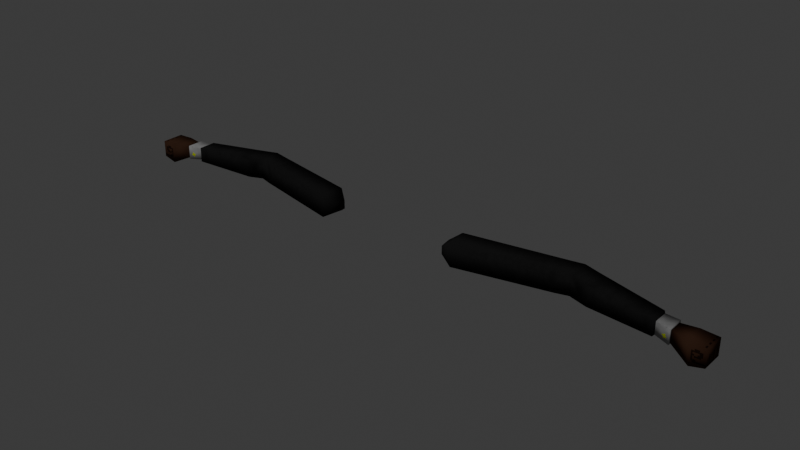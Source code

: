 # Source: arms.blend  (saved by Blender 5.1.29; exported with 4.5.12 LTS)
import bpy
from mathutils import Matrix  # noqa: F401  (used for matrix-valued properties, if any)

bpy.ops.wm.read_factory_settings(use_empty=True)
scene = bpy.context.scene
scene.name = 'Scene'

# ---- collections
col_collection = bpy.data.collections.new('Collection'); scene.collection.children.link(col_collection)

# ---- images (referenced by path relative to the original .blend; pixels are not part of the script)
import os
ASSET_DIR = os.environ.get("B2B_ASSET_DIR", "")  # directory of the original .blend (textures are referenced by path, not embedded)
HERE = os.path.dirname(os.path.abspath(__file__))  # packed textures are extracted next to this script under _unpacked/

def load_image(name, relpath, width, height, colorspace="sRGB"):
    """Load a texture the original file referenced (path relative to the .blend, or extracted next to this script)."""
    p = next((c for c in (os.path.join(HERE, relpath), os.path.join(ASSET_DIR, relpath)) if relpath and os.path.exists(c)), "")
    if p:
        img = bpy.data.images.load(p, check_existing=True)
        img.name = name
    else:  # same state as the original file: an image datablock whose file is absent (Cycles renders it pink)
        img = bpy.data.images.new(name, width, height)
        img.source = "FILE"
        img.filepath = "//" + (relpath or name)
    img.colorspace_settings.name = colorspace
    return img
img_arms = load_image('arms', '_unpacked/arms.42c5e42e.png', 128, 128, 'sRGB')

# ---- materials (node trees are filled in below, after node groups)
mat_arms = bpy.data.materials.new('arms')

# ---- material node trees
mat_arms.use_nodes = True; mat_arms.node_tree.nodes.clear()
_N = mat_arms.node_tree.nodes; _L = mat_arms.node_tree.links
n0 = _N.new('ShaderNodeBsdfPrincipled'); n0.name = 'Principled BSDF'; n0.location = (-200, 100)
n0.inputs[2].default_value = 0.0
n0.inputs[3].default_value = 1.0
n0.inputs[13].default_value = 0.0
n1 = _N.new('ShaderNodeOutputMaterial'); n1.name = 'Material Output'; n1.location = (200, 100)
n2 = _N.new('ShaderNodeTexImage'); n2.name = 'Image Texture'; n2.location = (-490, 80)
n2.image = img_arms
n2.interpolation = 'Closest'
_L.new(n0.outputs[0], n1.inputs[0])
_L.new(n2.outputs[0], n0.inputs[0])
n1.is_active_output = True

# ---- world
world_world = bpy.data.worlds.new('World'); scene.world = world_world
world_world.use_nodes = True; world_world.node_tree.nodes.clear()
_N = world_world.node_tree.nodes; _L = world_world.node_tree.links
n0 = _N.new('ShaderNodeOutputWorld'); n0.name = 'World Output'; n0.location = (200, 100)
n1 = _N.new('ShaderNodeBackground'); n1.name = 'Background'; n1.location = (-200, 100)
n1.inputs[0].default_value = (0.05088, 0.05088, 0.05088, 1.0)
_L.new(n1.outputs[0], n0.inputs[0])
n0.is_active_output = True
world_world.color = (0.05088, 0.05088, 0.05088)
world_world.sun_shadow_jitter_overblur = 0.0

# ---- lights
light_sun = bpy.data.lights.new('Sun', 'SUN')
light_sun.energy = 1.0

# ---- meshes
me_cube = bpy.data.meshes.new('Cube')
me_cube.from_pydata([(0.1985, -0.003092, -0.02071), (0.1985, -0.003092, 0.04), (0.1885, 0.05697, -0.02071), (0.1885, 0.05697, 0.04), (0.1677, 0.005637, -0.001182), (0.1677, 0.005637, 0.02047), (0.1625, 0.03818, -0.001182), (0.1625, 0.03818, 0.02047), (0.6933, 0.03328, -0.02217), (0.6933, 0.03328, 0.01797), (0.6933, 0.08089, -0.02217), (0.6933, 0.08089, 0.01797), (0.5243, 0.05308, 0.03124), (0.5243, 0.1095, 0.03124), (0.5243, 0.1095, -0.0259), (0.5243, 0.05308, -0.0259), (0.6966, 0.03755, -0.01857), (0.6966, 0.03755, 0.01437), (0.6966, 0.07662, -0.01857), (0.6966, 0.07662, 0.01437), (0.7344, 0.03171, -0.01928), (0.7344, 0.027, 0.01506), (0.7344, 0.06774, -0.01928), (0.7344, 0.06774, 0.0111), (0.7865, 0.0135, -0.04379), (0.7774, 0.0135, 0.01273), (0.7865, 0.07284, -0.04379), (0.7774, 0.07284, 0.01273), (0.8233, 0.0135, -0.03462), (0.8233, 0.0135, 0.01013), (0.8233, 0.07284, -0.03462), (0.8233, 0.07284, 0.01013), (0.7344, 0.07244, 0.01506), (0.7344, 0.07244, -0.02325), (0.7344, 0.027, -0.02325), (0.7344, 0.03171, 0.0111), (0.4439, 0.1105, -0.02034), (0.4439, 0.1105, 0.03545), (0.445, 0.05076, -0.02034), (0.445, 0.05076, 0.03545), (0.4784, 0.06029, -0.02029), (0.4784, 0.06029, 0.03483), (0.4784, 0.1184, -0.02029), (0.4784, 0.1184, 0.03483), (-0.1985, -0.003092, -0.02071), (-0.1985, -0.003092, 0.04), (-0.1885, 0.05697, -0.02071), (-0.1885, 0.05697, 0.04), (-0.1677, 0.005637, -0.001182), (-0.1677, 0.005637, 0.02047), (-0.1625, 0.03818, -0.001182), (-0.1625, 0.03818, 0.02047), (-0.6933, 0.03328, -0.02217), (-0.6933, 0.03328, 0.01797), (-0.6933, 0.08089, -0.02217), (-0.6933, 0.08089, 0.01797), (-0.5243, 0.05308, 0.03124), (-0.5243, 0.1095, 0.03124), (-0.5243, 0.1095, -0.0259), (-0.5243, 0.05308, -0.0259), (-0.6966, 0.03755, -0.01857), (-0.6966, 0.03755, 0.01437), (-0.6966, 0.07662, -0.01857), (-0.6966, 0.07662, 0.01437), (-0.7344, 0.03171, -0.01928), (-0.7344, 0.027, 0.01506), (-0.7344, 0.06774, -0.01928), (-0.7344, 0.06774, 0.0111), (-0.7865, 0.0135, -0.04379), (-0.7774, 0.0135, 0.01273), (-0.7865, 0.07284, -0.04379), (-0.7774, 0.07284, 0.01273), (-0.8233, 0.0135, -0.03462), (-0.8233, 0.0135, 0.01013), (-0.8233, 0.07284, -0.03462), (-0.8233, 0.07284, 0.01013), (-0.7344, 0.07244, 0.01506), (-0.7344, 0.07244, -0.02325), (-0.7344, 0.027, -0.02325), (-0.7344, 0.03171, 0.0111), (-0.4439, 0.1105, -0.02034), (-0.4439, 0.1105, 0.03545), (-0.445, 0.05076, -0.02034), (-0.445, 0.05076, 0.03545), (-0.4784, 0.06029, -0.02029), (-0.4784, 0.06029, 0.03483), (-0.4784, 0.1184, -0.02029), (-0.4784, 0.1184, 0.03483)], [], [(1, 3, 7, 5), (13, 12, 9, 11), (38, 39, 1, 0), (37, 3, 1, 39), (4, 5, 7, 6), (2, 0, 4, 6), (3, 2, 6, 7), (0, 1, 5, 4), (11, 9, 17, 19), (14, 13, 11, 10), (12, 15, 8, 9), (15, 14, 10, 8), (16, 18, 33, 34), (10, 11, 19, 18), (9, 8, 16, 17), (8, 10, 18, 16), (23, 35, 25, 27), (19, 17, 21, 32), (18, 19, 32, 33), (17, 16, 34, 21), (25, 24, 28, 29), (22, 23, 27, 26), (35, 20, 24, 25), (20, 22, 26, 24), (30, 31, 29, 28), (24, 26, 30, 28), (27, 25, 29, 31), (26, 27, 31, 30), (22, 33, 32, 23), (20, 34, 33, 22), (21, 35, 23, 32), (35, 21, 34, 20), (2, 36, 38, 0), (2, 3, 37, 36), (36, 37, 43, 42), (36, 42, 40, 38), (40, 42, 14, 15), (41, 40, 15, 12), (42, 43, 13, 14), (43, 41, 12, 13), (43, 37, 39, 41), (40, 41, 39, 38), (45, 49, 51, 47), (57, 55, 53, 56), (82, 44, 45, 83), (81, 83, 45, 47), (48, 50, 51, 49), (46, 50, 48, 44), (47, 51, 50, 46), (44, 48, 49, 45), (55, 63, 61, 53), (58, 54, 55, 57), (56, 53, 52, 59), (59, 52, 54, 58), (60, 78, 77, 62), (54, 62, 63, 55), (53, 61, 60, 52), (52, 60, 62, 54), (67, 71, 69, 79), (63, 76, 65, 61), (62, 77, 76, 63), (61, 65, 78, 60), (69, 73, 72, 68), (66, 70, 71, 67), (79, 69, 68, 64), (64, 68, 70, 66), (74, 72, 73, 75), (68, 72, 74, 70), (71, 75, 73, 69), (70, 74, 75, 71), (66, 67, 76, 77), (64, 66, 77, 78), (65, 76, 67, 79), (79, 64, 78, 65), (46, 44, 82, 80), (46, 80, 81, 47), (80, 86, 87, 81), (80, 82, 84, 86), (84, 59, 58, 86), (85, 56, 59, 84), (86, 58, 57, 87), (87, 57, 56, 85), (87, 85, 83, 81), (84, 82, 83, 85)])
me_cube.polygons.foreach_set('use_smooth', [True] * 84)
_uv = me_cube.uv_layers.new(name='UVMap')
_uv.uv.foreach_set('vector', [0.7656, 0.9922, 0.7656, 0.8281, 0.8203, 0.8906, 0.8281, 0.9375, 0.6406, 0.007812, 0.75, 0.02344, 0.75, 0.3594, 0.6562, 0.3516, 0.1328, 0.5078, 0.02344, 0.5078, 0.007812, 0.007812, 0.125, 0.007812, 0.375, 0.5312, 0.3906, 0.007812, 0.5078, 0.007812, 0.4922, 0.5078, 0.8594, 0.9375, 0.8281, 0.9375, 0.8203, 0.8906, 0.8594, 0.8828, 0.9219, 0.8281, 0.9297, 0.9922, 0.8594, 0.9375, 0.8594, 0.8828, 0.7656, 0.8281, 0.9219, 0.8281, 0.8594, 0.8828, 0.8203, 0.8906, 0.9297, 0.9922, 0.7656, 0.9922, 0.8281, 0.9375, 0.8594, 0.9375, 0.3984, 0.6484, 0.3984, 0.5469, 0.4141, 0.5547, 0.4141, 0.6328, 0.5234, 0.02344, 0.6406, 0.007812, 0.6562, 0.3516, 0.5781, 0.3594, 0.75, 0.7188, 0.6328, 0.7109, 0.6562, 0.375, 0.7422, 0.3828, 0.6328, 0.7109, 0.5234, 0.7188, 0.5625, 0.3828, 0.6562, 0.375, 0.8438, 0.09375, 0.8516, 0.1719, 0.7734, 0.1719, 0.7656, 0.07812, 0.4844, 0.6406, 0.3984, 0.6484, 0.4141, 0.6328, 0.4766, 0.6328, 0.3984, 0.5469, 0.4844, 0.5469, 0.4766, 0.5547, 0.4141, 0.5547, 0.4844, 0.5469, 0.4844, 0.6406, 0.4766, 0.6328, 0.4766, 0.5547, 0.1172, 0.9766, 0.04688, 0.9766, 0.007812, 0.8906, 0.125, 0.8906, 0.8594, 0.2344, 0.8594, 0.3125, 0.7891, 0.3359, 0.7812, 0.25, 0.8516, 0.1719, 0.8594, 0.2344, 0.7812, 0.25, 0.7734, 0.1719, 0.8594, 0.03125, 0.8438, 0.09375, 0.7656, 0.07812, 0.7891, 0.007812, 0.7656, 0.7188, 0.875, 0.7344, 0.8594, 0.8125, 0.7734, 0.8125, 0.5703, 0.7344, 0.6328, 0.7344, 0.6328, 0.8203, 0.5234, 0.8359, 0.7734, 0.625, 0.8281, 0.625, 0.875, 0.7344, 0.7656, 0.7188, 0.3516, 0.8203, 0.2734, 0.8203, 0.2656, 0.7109, 0.3828, 0.7109, 0.2656, 0.6328, 0.2656, 0.5469, 0.3828, 0.5469, 0.3828, 0.6328, 0.3828, 0.7109, 0.2656, 0.7109, 0.2656, 0.6328, 0.3828, 0.6328, 0.125, 0.8906, 0.007812, 0.8906, 0.007812, 0.8047, 0.125, 0.8047, 0.5234, 0.8359, 0.6328, 0.8203, 0.6328, 0.9141, 0.5391, 0.9141, 0.4766, 0.7422, 0.4844, 0.75, 0.4062, 0.75, 0.4141, 0.7422, 0.4766, 0.6719, 0.4844, 0.6641, 0.4844, 0.75, 0.4766, 0.7422, 0.4062, 0.6641, 0.4141, 0.6719, 0.4141, 0.7422, 0.4062, 0.75, 0.4141, 0.6719, 0.4062, 0.6641, 0.4844, 0.6641, 0.4766, 0.6719, 0.25, 0.01562, 0.25, 0.5312, 0.1328, 0.5078, 0.125, 0.007812, 0.2656, 0.007812, 0.3906, 0.007812, 0.375, 0.5312, 0.2656, 0.5312, 0.1797, 0.5469, 0.1797, 0.6641, 0.1094, 0.6562, 0.1016, 0.5469, 0.7812, 0.3828, 0.8438, 0.375, 0.8359, 0.4922, 0.7656, 0.5, 0.8359, 0.4922, 0.8438, 0.375, 0.9297, 0.3984, 0.9297, 0.5, 0.8359, 0.6094, 0.8359, 0.4922, 0.9297, 0.5, 0.9219, 0.6094, 0.1016, 0.5469, 0.1094, 0.6562, 0.02344, 0.6641, 0.007812, 0.5469, 0.1094, 0.6562, 0.1094, 0.7656, 0.01562, 0.7734, 0.02344, 0.6641, 0.1094, 0.6562, 0.1797, 0.6641, 0.1797, 0.7812, 0.1094, 0.7656, 0.8359, 0.4922, 0.8359, 0.6094, 0.7656, 0.6094, 0.7656, 0.5, 0.7656, 0.9922, 0.8281, 0.9375, 0.8203, 0.8906, 0.7656, 0.8281, 0.6406, 0.007812, 0.6562, 0.3516, 0.75, 0.3594, 0.75, 0.02344, 0.1328, 0.5078, 0.125, 0.007812, 0.007812, 0.007812, 0.02344, 0.5078, 0.375, 0.5312, 0.4922, 0.5078, 0.5078, 0.007812, 0.3906, 0.007812, 0.8594, 0.9375, 0.8594, 0.8828, 0.8203, 0.8906, 0.8281, 0.9375, 0.9219, 0.8281, 0.8594, 0.8828, 0.8594, 0.9375, 0.9297, 0.9922, 0.7656, 0.8281, 0.8203, 0.8906, 0.8594, 0.8828, 0.9219, 0.8281, 0.9297, 0.9922, 0.8594, 0.9375, 0.8281, 0.9375, 0.7656, 0.9922, 0.3984, 0.6484, 0.4141, 0.6328, 0.4141, 0.5547, 0.3984, 0.5469, 0.5234, 0.02344, 0.5781, 0.3594, 0.6562, 0.3516, 0.6406, 0.007812, 0.75, 0.7188, 0.7422, 0.3828, 0.6562, 0.375, 0.6328, 0.7109, 0.6328, 0.7109, 0.6562, 0.375, 0.5625, 0.3828, 0.5234, 0.7188, 0.8438, 0.09375, 0.7656, 0.07812, 0.7734, 0.1719, 0.8516, 0.1719, 0.4844, 0.6406, 0.4766, 0.6328, 0.4141, 0.6328, 0.3984, 0.6484, 0.3984, 0.5469, 0.4141, 0.5547, 0.4766, 0.5547, 0.4844, 0.5469, 0.4844, 0.5469, 0.4766, 0.5547, 0.4766, 0.6328, 0.4844, 0.6406, 0.1172, 0.9766, 0.125, 0.8906, 0.007812, 0.8906, 0.04688, 0.9766, 0.8594, 0.2344, 0.7812, 0.25, 0.7891, 0.3359, 0.8594, 0.3125, 0.8516, 0.1719, 0.7734, 0.1719, 0.7812, 0.25, 0.8594, 0.2344, 0.8594, 0.03125, 0.7891, 0.007812, 0.7656, 0.07812, 0.8438, 0.09375, 0.7656, 0.7188, 0.7734, 0.8125, 0.8594, 0.8125, 0.875, 0.7344, 0.5703, 0.7344, 0.5234, 0.8359, 0.6328, 0.8203, 0.6328, 0.7344, 0.7734, 0.625, 0.7656, 0.7188, 0.875, 0.7344, 0.8281, 0.625, 0.3516, 0.8203, 0.3828, 0.7109, 0.2656, 0.7109, 0.2734, 0.8203, 0.2656, 0.6328, 0.3828, 0.6328, 0.3828, 0.5469, 0.2656, 0.5469, 0.3828, 0.7109, 0.3828, 0.6328, 0.2656, 0.6328, 0.2656, 0.7109, 0.125, 0.8906, 0.125, 0.8047, 0.007812, 0.8047, 0.007812, 0.8906, 0.5234, 0.8359, 0.5391, 0.9141, 0.6328, 0.9141, 0.6328, 0.8203, 0.4766, 0.7422, 0.4141, 0.7422, 0.4062, 0.75, 0.4844, 0.75, 0.4766, 0.6719, 0.4766, 0.7422, 0.4844, 0.75, 0.4844, 0.6641, 0.4062, 0.6641, 0.4062, 0.75, 0.4141, 0.7422, 0.4141, 0.6719, 0.4141, 0.6719, 0.4766, 0.6719, 0.4844, 0.6641, 0.4062, 0.6641, 0.25, 0.01562, 0.125, 0.007812, 0.1328, 0.5078, 0.25, 0.5312, 0.2656, 0.007812, 0.2656, 0.5312, 0.375, 0.5312, 0.3906, 0.007812, 0.1797, 0.5469, 0.1016, 0.5469, 0.1094, 0.6562, 0.1797, 0.6641, 0.7812, 0.3828, 0.7656, 0.5, 0.8359, 0.4922, 0.8438, 0.375, 0.8359, 0.4922, 0.9297, 0.5, 0.9297, 0.3984, 0.8438, 0.375, 0.8359, 0.6094, 0.9219, 0.6094, 0.9297, 0.5, 0.8359, 0.4922, 0.1016, 0.5469, 0.007812, 0.5469, 0.02344, 0.6641, 0.1094, 0.6562, 0.1094, 0.6562, 0.02344, 0.6641, 0.01562, 0.7734, 0.1094, 0.7656, 0.1094, 0.6562, 0.1094, 0.7656, 0.1797, 0.7812, 0.1797, 0.6641, 0.8359, 0.4922, 0.7656, 0.5, 0.7656, 0.6094, 0.8359, 0.6094])
me_cube.materials.append(mat_arms)
me_cube.use_paint_bone_selection = False
me_cube.use_paint_mask = True
me_cube.update()
arm_metarig = bpy.data.armatures.new('metarig')  # bones are not reproduced

# ---- objects
ob_metarig = bpy.data.objects.new('metarig', arm_metarig)
ob_cube = bpy.data.objects.new('Cube', me_cube)
ob_sun = bpy.data.objects.new('Sun', light_sun)

# ---- transforms, parenting, visibility, modifiers, constraints
ob_metarig.location = (0.0, 0.0, 0.0)
ob_metarig.show_in_front = True
ob_cube.parent = ob_metarig
ob_cube.location = (0.0, 0.0, 0.0)
_vg = ob_cube.vertex_groups.new(name='upper_arm.L')
for _i, _w in zip([0, 1, 2, 3, 4, 5, 6, 7, 13, 14, 36, 37, 38, 39, 40, 41, 42, 43], [0.9994, 0.9992, 0.9994, 0.9993, 0.9998, 0.9998, 0.9998, 0.9998, 0.01858, 0.03058, 0.9495, 0.9619, 0.9486, 0.9447, 0.2087, 0.2088, 0.4983, 0.4951]): _vg.add([_i], _w, 'REPLACE')
_vg = ob_cube.vertex_groups.new(name='forearm.L')
for _i, _w in zip([8, 9, 10, 11, 12, 13, 14, 15, 16, 17, 18, 19, 20, 21, 22, 23, 24, 25, 26, 27, 30, 31, 32, 33, 34, 35, 36, 37, 38, 39, 40, 41, 42, 43], [0.9966, 0.9963, 0.9974, 0.9973, 0.9866, 0.9657, 0.9597, 0.9826, 0.991, 0.9893, 0.9938, 0.9939, 0.8937, 0.8854, 0.9155, 0.9059, 0.08762, 0.1167, 0.1003, 0.1213, 0.009056, 0.001428, 0.9337, 0.9404, 0.9017, 0.8741, 0.05048, 0.02621, 0.05138, 0.05534, 0.7913, 0.7912, 0.5017, 0.5049]): _vg.add([_i], _w, 'REPLACE')
_vg = ob_cube.vertex_groups.new(name='hand.L')
for _i, _w in zip([20, 21, 22, 23, 24, 25, 26, 27, 28, 29, 30, 31, 32, 33, 34, 35], [0.1062, 0.1146, 0.08448, 0.09406, 0.9124, 0.8833, 0.8997, 0.8787, 0.9794, 0.9755, 0.9705, 0.9743, 0.06625, 0.05952, 0.09832, 0.1259]): _vg.add([_i], _w, 'REPLACE')
_vg = ob_cube.vertex_groups.new(name='upper_arm.R')
for _i, _w in zip([44, 45, 46, 47, 48, 49, 50, 51, 57, 58, 80, 81, 82, 83, 84, 85, 86, 87], [0.9994, 0.9992, 0.9994, 0.9993, 0.9998, 0.9998, 0.9998, 0.9998, 0.01858, 0.03058, 0.9495, 0.9619, 0.9486, 0.9447, 0.2087, 0.2088, 0.4983, 0.4951]): _vg.add([_i], _w, 'REPLACE')
_vg = ob_cube.vertex_groups.new(name='forearm.R')
for _i, _w in zip([52, 53, 54, 55, 56, 57, 58, 59, 60, 61, 62, 63, 64, 65, 66, 67, 68, 69, 70, 71, 74, 75, 76, 77, 78, 79, 80, 81, 82, 83, 84, 85, 86, 87], [0.9966, 0.9963, 0.9974, 0.9973, 0.9866, 0.9657, 0.9597, 0.9826, 0.991, 0.9893, 0.9938, 0.9939, 0.8937, 0.8854, 0.9155, 0.9059, 0.08762, 0.1167, 0.1003, 0.1213, 0.009056, 0.001428, 0.9337, 0.9404, 0.9017, 0.8741, 0.05048, 0.02621, 0.05138, 0.05534, 0.7913, 0.7912, 0.5017, 0.5049]): _vg.add([_i], _w, 'REPLACE')
_vg = ob_cube.vertex_groups.new(name='hand.R')
for _i, _w in zip([64, 65, 66, 67, 68, 69, 70, 71, 72, 73, 74, 75, 76, 77, 78, 79], [0.1062, 0.1146, 0.08448, 0.09406, 0.9124, 0.8833, 0.8997, 0.8787, 0.9794, 0.9755, 0.9705, 0.9743, 0.06625, 0.05952, 0.09832, 0.1259]): _vg.add([_i], _w, 'REPLACE')
_m = ob_cube.modifiers.new('Armature', 'ARMATURE')
_m.object = ob_metarig
ob_sun.location = (0.0, 0.0, 0.0)
ob_sun.rotation_euler = (0.6323, -0.2677, -0.02869)

# ---- collection membership
col_collection.objects.link(ob_metarig)
col_collection.objects.link(ob_cube)
col_collection.objects.link(ob_sun)

# ---- scene / render settings (as saved in the file)
scene.frame_start = 1; scene.frame_end = 250; scene.frame_set(1)
scene.render.engine = 'BLENDER_EEVEE_NEXT'
scene.render.bake_bias = 0.0
scene.render.bake_samples = 0
scene.cycles.sampling_pattern = 'TABULATED_SOBOL'
scene.eevee.use_volume_custom_range = False
bpy.context.view_layer.update()

# ---- added for rendering (the .blend has no active camera): camera
cam_auto = bpy.data.cameras.new('AutoCamera')
cam_auto.lens = 50.0
cam_auto.sensor_width = 36.0
cam_auto.clip_end = 1000.0
ob_auto_camera = bpy.data.objects.new('AutoCamera', cam_auto)
scene.collection.objects.link(ob_auto_camera)
ob_auto_camera.location = (1.52956, -1.77782, 1.22175)
ob_auto_camera.rotation_euler = (1.09748, -7.21219e-08, 0.694738)
scene.camera = ob_auto_camera
bpy.context.view_layer.update()
